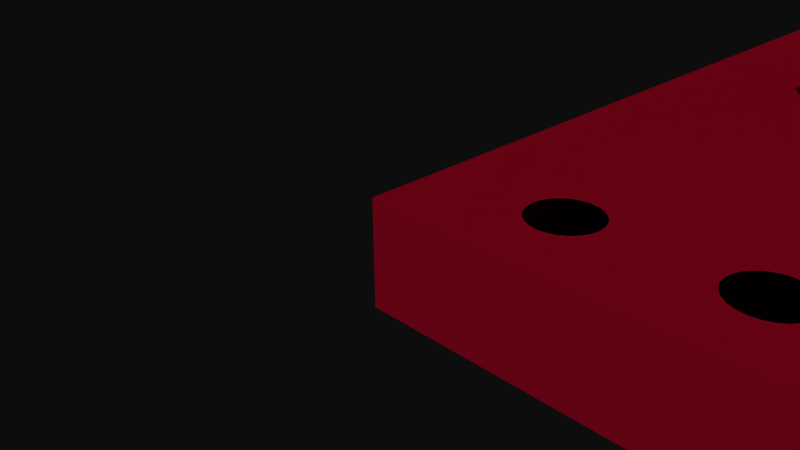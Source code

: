 # Source: 13762.blend  (saved by Blender 2.72.0; exported with 4.5.12 LTS)
import bpy
from mathutils import Matrix  # noqa: F401  (used for matrix-valued properties, if any)

bpy.ops.wm.read_factory_settings(use_empty=True)
scene = bpy.context.scene
scene.name = 'Scene'

# ---- collections
col_collection_1 = bpy.data.collections.new('Collection 1'); scene.collection.children.link(col_collection_1)

# ---- materials (node trees are filled in below, after node groups)
mat_material = bpy.data.materials.new('Material')
mat_material.alpha_threshold = 0.0
mat_material.use_transparent_shadow = False
mat_material.diffuse_color = (0.5961, 0.01569, 0.1098, 1.0)
mat_material.specular_color = (0.5961, 0.01569, 0.1098)
mat_material.roughness = 0.5
mat_material_001 = bpy.data.materials.new('Material.001')
mat_material_001.alpha_threshold = 0.0
mat_material_001.use_transparent_shadow = False
mat_material_001.diffuse_color = (1.0, 1.0, 1.0, 1.0)
mat_material_001.specular_color = (0.902, 0.902, 0.902)
mat_material_001.roughness = 0.5
mat_material_002 = bpy.data.materials.new('Material.002')
mat_material_002.alpha_threshold = 0.0
mat_material_002.use_transparent_shadow = False
mat_material_002.diffuse_color = (0.0, 0.0, 0.0, 1.0)
mat_material_002.specular_color = (0.6471, 0.6471, 0.6471)
mat_material_002.roughness = 0.5
mat_material_003 = bpy.data.materials.new('Material.003')
mat_material_003.alpha_threshold = 0.0
mat_material_003.use_transparent_shadow = False
mat_material_003.diffuse_color = (0.5137, 0.3412, 0.08235, 1.0)
mat_material_003.specular_color = (0.6667, 0.3882, 0.03922)
mat_material_003.roughness = 0.5

# ---- material node trees

# ---- world
world_world = bpy.data.worlds.new('World'); scene.world = world_world
world_world.color = (0.05088, 0.05088, 0.05088)
world_world.use_sun_shadow = False
world_world.sun_shadow_jitter_overblur = 0.0
world_world.cycles.sampling_method = 'MANUAL'
world_world.cycles.sample_map_resolution = 256

# ---- cameras
cam_camera = bpy.data.cameras.new('Camera')
cam_camera.clip_end = 100.0
cam_camera.lens = 35.0
cam_camera.sensor_width = 32.0
cam_camera.sensor_height = 18.0
cam_camera.ortho_scale = 7.314
cam_camera.dof.focus_distance = 0.0
cam_camera.dof.aperture_fstop = 128.0

# ---- meshes
me_sparkfun_mpu_9250_breakout = bpy.data.meshes.new('SparkFun MPU-9250 Breakout')
me_sparkfun_mpu_9250_breakout.from_pydata([(4.35, 5.626, 0.8), (4.35, 5.426, 0.8), (4.35, 5.626, 1.25), (4.35, 5.426, 1.25), (4.35, 4.026, 1.25), (4.35, 4.226, 0.8), (4.35, 4.026, 0.8), (4.35, 4.226, 1.25), (5.15, 4.226, 0.8), (5.15, 5.426, 0.8), (5.15, 5.426, 1.25), (5.15, 4.226, 1.25), (5.15, 4.026, 0.8), (5.15, 4.026, 1.25), (5.15, 5.626, 1.25), (5.15, 5.626, 0.8), (7.893, 7.938, 0.8), (7.893, 8.138, 0.8), (7.893, 7.938, 1.25), (7.893, 8.138, 1.25), (7.893, 9.538, 1.25), (7.893, 9.338, 0.8), (7.893, 9.538, 0.8), (7.893, 9.338, 1.25), (7.093, 9.338, 0.8), (7.093, 8.138, 0.8), (7.093, 8.138, 1.25), (7.093, 9.338, 1.25), (7.093, 9.538, 0.8), (7.093, 9.538, 1.25), (7.093, 7.938, 1.25), (7.093, 7.938, 0.8), (2.53, 12.08, 1.25), (2.68, 12.08, 1.2), (2.53, 12.08, 1.2), (2.53, 12.08, 0.85), (2.73, 12.08, 0.8), (2.53, 12.08, 0.8), (2.68, 12.08, 0.85), (2.73, 12.08, 1.25), (1.13, 12.08, 0.8), (1.18, 12.08, 0.85), (1.33, 12.08, 0.8), (1.13, 12.08, 1.25), (1.18, 12.08, 1.2), (1.33, 12.08, 1.25), (1.33, 12.08, 0.85), (2.53, 11.28, 1.25), (1.33, 11.28, 1.25), (2.68, 11.28, 1.2), (2.53, 11.28, 0.85), (2.68, 11.28, 0.85), (1.33, 11.28, 0.85), (1.18, 11.28, 0.85), (1.18, 11.28, 1.2), (1.33, 11.28, 0.8), (2.53, 11.28, 0.8), (1.13, 11.28, 0.8), (1.13, 11.28, 1.25), (2.73, 11.28, 0.8), (2.73, 11.28, 1.25), (2.53, 13.35, 1.25), (2.68, 13.35, 1.2), (2.53, 13.35, 0.85), (2.73, 13.35, 0.8), (2.53, 13.35, 0.8), (2.68, 13.35, 0.85), (2.73, 13.35, 1.25), (1.13, 13.35, 0.8), (1.18, 13.35, 0.85), (1.33, 13.35, 0.8), (1.13, 13.35, 1.25), (1.18, 13.35, 1.2), (1.33, 13.35, 1.25), (1.33, 13.35, 0.85), (2.53, 12.55, 1.25), (1.33, 12.55, 1.2), (1.33, 12.55, 1.25), (2.68, 12.55, 1.2), (2.53, 12.55, 0.85), (2.68, 12.55, 0.85), (1.33, 12.55, 0.85), (1.18, 12.55, 0.85), (1.18, 12.55, 1.2), (1.33, 12.55, 0.8), (2.53, 12.55, 0.8), (1.13, 12.55, 0.8), (1.13, 12.55, 1.25), (2.73, 12.55, 0.8), (2.73, 12.55, 1.25), (2.53, 14.62, 1.25), (2.68, 14.62, 1.2), (2.53, 14.62, 1.2), (2.53, 14.62, 0.85), (2.73, 14.62, 0.8), (2.53, 14.62, 0.8), (2.68, 14.62, 0.85), (2.73, 14.62, 1.25), (1.13, 14.62, 0.8), (1.18, 14.62, 0.85), (1.33, 14.62, 0.8), (1.13, 14.62, 1.25), (1.18, 14.62, 1.2), (1.33, 14.62, 1.25), (1.33, 14.62, 0.85), (2.53, 13.82, 1.25), (1.33, 13.82, 1.2), (2.53, 13.82, 1.2), (1.33, 13.82, 1.25), (2.68, 13.82, 1.2), (2.53, 13.82, 0.85), (2.68, 13.82, 0.85), (1.33, 13.82, 0.85), (1.18, 13.82, 0.85), (1.18, 13.82, 1.2), (1.33, 13.82, 0.8), (2.53, 13.82, 0.8), (1.13, 13.82, 0.8), (1.13, 13.82, 1.25), (2.73, 13.82, 0.8), (2.73, 13.82, 1.25), (2.547, 10.89, 0.875), (2.667, 10.27, 0.875), (2.547, 6.89, 0.875), (3.172, 10.77, 0.875), (6.547, 10.89, 0.875), (3.017, 10.27, 0.875), (3.017, 10.02, 0.875), (3.017, 9.765, 0.875), (3.017, 9.515, 0.875), (3.017, 9.265, 0.875), (3.017, 9.015, 0.875), (3.017, 8.765, 0.875), (3.017, 8.515, 0.875), (3.017, 8.265, 0.875), (3.017, 8.015, 0.875), (3.017, 7.765, 0.875), (3.017, 7.515, 0.875), (3.422, 10.77, 0.875), (3.672, 10.77, 0.875), (3.422, 10.42, 0.875), (3.422, 7.36, 0.875), (3.422, 7.01, 0.875), (3.922, 10.77, 0.875), (4.172, 10.77, 0.875), (3.922, 10.42, 0.875), (3.922, 7.36, 0.875), (3.922, 7.01, 0.875), (4.422, 10.77, 0.875), (4.672, 10.77, 0.875), (4.422, 10.42, 0.875), (4.422, 7.36, 0.875), (4.422, 7.01, 0.875), (4.922, 10.77, 0.875), (5.172, 10.77, 0.875), (4.922, 10.42, 0.875), (4.922, 7.36, 0.875), (4.922, 7.01, 0.875), (5.422, 10.77, 0.875), (5.672, 10.77, 0.875), (5.422, 10.42, 0.875), (5.422, 7.36, 0.875), (5.422, 7.01, 0.875), (5.922, 10.77, 0.875), (5.922, 10.42, 0.875), (6.077, 10.27, 0.875), (5.922, 7.36, 0.875), (5.922, 7.01, 0.875), (6.427, 10.27, 0.875), (6.427, 10.02, 0.875), (6.427, 9.765, 0.875), (6.427, 9.515, 0.875), (6.427, 9.265, 0.875), (6.427, 9.015, 0.875), (6.427, 8.765, 0.875), (6.427, 8.515, 0.875), (6.427, 8.265, 0.875), (6.427, 8.015, 0.875), (6.427, 7.765, 0.875), (6.427, 7.515, 0.875), (3.172, 7.01, 0.875), (6.547, 6.89, 0.875), (2.667, 7.515, 0.875), (2.667, 9.765, 0.875), (2.667, 9.515, 0.875), (2.667, 8.515, 0.875), (2.667, 8.265, 0.875), (3.672, 7.01, 0.875), (4.172, 7.01, 0.875), (4.172, 7.36, 0.875), (4.672, 7.01, 0.875), (4.672, 10.42, 0.875), (5.172, 7.01, 0.875), (5.172, 7.36, 0.875), (5.672, 7.01, 0.875), (5.672, 7.36, 0.875), (6.077, 7.515, 0.875), (6.077, 7.765, 0.875), (6.547, 6.89, 1.867), (6.547, 10.89, 1.867), (2.547, 10.89, 1.867), (2.547, 6.89, 1.867), (4.422, 7.36, 0.8), (4.422, 7.01, 0.8), (4.172, 7.01, 0.8), (4.172, 7.36, 0.8), (3.922, 7.36, 0.8), (3.672, 7.36, 0.8), (3.922, 7.01, 0.8), (3.672, 7.01, 0.8), (3.422, 7.36, 0.8), (3.172, 7.36, 0.8), (3.422, 7.01, 0.8), (3.172, 7.01, 0.8), (4.922, 7.36, 0.8), (4.672, 7.36, 0.8), (4.922, 7.01, 0.8), (4.672, 7.01, 0.8), (5.422, 7.36, 0.8), (5.172, 7.36, 0.8), (5.422, 7.01, 0.8), (5.172, 7.01, 0.8), (5.922, 7.36, 0.8), (5.672, 7.36, 0.8), (5.922, 7.01, 0.8), (5.672, 7.01, 0.8), (2.667, 8.515, 0.8), (3.017, 8.515, 0.8), (2.667, 8.765, 0.8), (3.017, 8.765, 0.8), (2.667, 7.515, 0.8), (3.017, 7.515, 0.8), (2.667, 7.765, 0.8), (3.017, 7.765, 0.8), (2.667, 8.015, 0.8), (3.017, 8.015, 0.8), (2.667, 8.265, 0.8), (3.017, 8.265, 0.8), (4.172, 10.42, 0.8), (4.172, 10.77, 0.8), (4.422, 10.77, 0.8), (4.422, 10.42, 0.8), (5.672, 10.42, 0.8), (5.672, 10.77, 0.8), (5.922, 10.77, 0.8), (5.922, 10.42, 0.8), (5.172, 10.42, 0.8), (5.172, 10.77, 0.8), (5.422, 10.77, 0.8), (5.422, 10.42, 0.8), (4.672, 10.42, 0.8), (4.672, 10.77, 0.8), (4.922, 10.77, 0.8), (4.922, 10.42, 0.8), (3.172, 10.42, 0.8), (3.172, 10.77, 0.8), (3.422, 10.77, 0.8), (3.422, 10.42, 0.8), (3.672, 10.42, 0.8), (3.672, 10.77, 0.8), (3.922, 10.77, 0.8), (3.922, 10.42, 0.8), (3.017, 9.265, 0.8), (2.667, 9.265, 0.8), (3.017, 9.015, 0.8), (2.667, 9.015, 0.8), (2.667, 9.515, 0.8), (2.667, 9.765, 0.8), (3.017, 9.765, 0.8), (3.017, 9.515, 0.8), (2.667, 10.02, 0.8), (2.667, 10.27, 0.8), (3.017, 10.27, 0.8), (3.017, 10.02, 0.8), (6.427, 9.265, 0.8), (6.077, 9.265, 0.8), (6.427, 9.015, 0.8), (6.077, 9.015, 0.8), (6.077, 8.515, 0.8), (6.427, 8.515, 0.8), (6.077, 8.765, 0.8), (6.427, 8.765, 0.8), (6.427, 10.27, 0.8), (6.077, 10.27, 0.8), (6.427, 10.02, 0.8), (6.077, 10.02, 0.8), (6.427, 9.765, 0.8), (6.077, 9.765, 0.8), (6.427, 9.515, 0.8), (6.077, 9.515, 0.8), (6.427, 8.015, 0.8), (6.427, 8.265, 0.8), (6.077, 8.015, 0.8), (6.077, 8.265, 0.8), (6.427, 7.515, 0.8), (6.427, 7.765, 0.8), (6.077, 7.515, 0.8), (6.077, 7.765, 0.8), (11.43, 17.78, -0.8), (12.57, 14.99, -0.8), (11.43, 0.0, -0.8), (12.79, 15.81, -0.8), (13.4, 16.42, -0.8), (17.02, 17.78, -0.8), (14.22, 16.64, -0.8), (15.05, 16.42, -0.8), (15.65, 15.81, -0.8), (15.88, 14.99, -0.8), (15.88, 2.794, -0.8), (13.4, 1.364, -0.8), (17.02, 0.0, -0.8), (12.79, 1.969, -0.8), (12.57, 2.794, -0.8), (14.22, 1.143, -0.8), (15.05, 1.364, -0.8), (15.65, 1.969, -0.8), (12.79, 14.16, -0.8), (12.79, 3.619, -0.8), (13.4, 13.56, -0.8), (13.4, 4.224, -0.8), (14.22, 13.34, -0.8), (14.22, 4.445, -0.8), (15.05, 13.56, -0.8), (15.05, 4.224, -0.8), (15.65, 14.16, -0.8), (15.65, 3.619, -0.8), (11.43, 17.78, 0.8), (17.02, 17.78, 0.8), (11.43, 0.0, 0.8), (12.57, 2.794, 0.8), (12.79, 1.969, 0.8), (13.4, 1.364, 0.8), (17.02, 0.0, 0.8), (14.22, 1.143, 0.8), (15.05, 1.364, 0.8), (15.65, 1.969, 0.8), (15.88, 2.794, 0.8), (15.88, 14.99, 0.8), (13.4, 16.42, 0.8), (12.79, 15.81, 0.8), (12.57, 14.99, 0.8), (14.22, 16.64, 0.8), (15.05, 16.42, 0.8), (15.65, 15.81, 0.8), (12.79, 3.619, 0.8), (12.79, 14.16, 0.8), (13.4, 4.224, 0.8), (13.4, 13.56, 0.8), (14.22, 4.445, 0.8), (14.22, 13.34, 0.8), (15.05, 4.224, 0.8), (15.05, 13.56, 0.8), (15.65, 3.619, 0.8), (15.65, 14.16, 0.8), (0.0, 0.0, 0.8), (0.0, 0.0, -0.8), (9.123, 6.328, 0.8), (9.136, 1.401, 0.8), (9.119, 1.27, 0.8), (9.143, 6.197, 0.8), (9.187, 1.524, 0.8), (9.197, 6.075, 0.8), (9.268, 1.629, 0.8), (9.28, 5.971, 0.8), (9.373, 1.71, 0.8), (9.388, 5.893, 0.8), (9.496, 1.761, 0.8), (9.512, 5.845, 0.8), (9.627, 1.778, 0.8), (9.644, 5.831, 0.8), (9.758, 1.761, 0.8), (9.775, 5.851, 0.8), (9.881, 1.71, 0.8), (9.897, 5.905, 0.8), (9.986, 1.629, 0.8), (10.0, 5.988, 0.8), (10.07, 1.524, 0.8), (10.08, 6.095, 0.8), (10.12, 1.401, 0.8), (10.13, 6.219, 0.8), (10.14, 1.27, 0.8), (10.14, 6.351, 0.8), (0.0, 17.78, 0.8), (1.499, 16.51, 0.8), (1.516, 16.64, 0.8), (1.567, 16.76, 0.8), (1.648, 16.87, 0.8), (1.753, 16.95, 0.8), (1.876, 17.0, 0.8), (2.007, 17.02, 0.8), (2.138, 17.0, 0.8), (2.261, 16.95, 0.8), (2.366, 16.87, 0.8), (4.547, 17.02, 0.8), (2.447, 16.76, 0.8), (4.416, 17.0, 0.8), (2.498, 16.64, 0.8), (2.515, 16.51, 0.8), (4.293, 16.95, 0.8), (4.188, 16.87, 0.8), (4.107, 16.76, 0.8), (4.056, 16.64, 0.8), (4.039, 16.51, 0.8), (2.515, 1.27, 0.8), (4.678, 17.0, 0.8), (4.801, 16.95, 0.8), (4.906, 16.87, 0.8), (4.987, 16.76, 0.8), (6.956, 17.0, 0.8), (5.038, 16.64, 0.8), (5.055, 16.51, 0.8), (6.833, 16.95, 0.8), (6.728, 16.87, 0.8), (6.647, 16.76, 0.8), (6.596, 16.64, 0.8), (6.579, 16.51, 0.8), (5.055, 1.27, 0.8), (7.087, 17.02, 0.8), (7.218, 17.0, 0.8), (7.341, 16.95, 0.8), (7.446, 16.87, 0.8), (7.527, 16.76, 0.8), (7.578, 16.64, 0.8), (7.595, 16.51, 0.8), (9.496, 17.0, 0.8), (9.373, 16.95, 0.8), (9.268, 16.87, 0.8), (9.187, 16.76, 0.8), (9.136, 16.64, 0.8), (9.119, 16.51, 0.8), (7.595, 1.27, 0.8), (9.627, 17.02, 0.8), (9.758, 17.0, 0.8), (9.881, 16.95, 0.8), (9.986, 16.87, 0.8), (10.07, 16.76, 0.8), (10.12, 16.64, 0.8), (10.14, 16.51, 0.8), (10.14, 11.43, 0.8), (10.14, 8.89, 0.8), (2.007, 0.762, 0.8), (1.876, 0.7793, 0.8), (1.753, 0.8301, 0.8), (1.648, 0.9108, 0.8), (1.567, 1.016, 0.8), (1.516, 1.139, 0.8), (1.499, 1.27, 0.8), (2.138, 0.7793, 0.8), (2.261, 0.8301, 0.8), (2.366, 0.9108, 0.8), (4.547, 0.762, 0.8), (2.447, 1.016, 0.8), (4.416, 0.7793, 0.8), (2.498, 1.139, 0.8), (4.293, 0.8301, 0.8), (4.188, 0.9108, 0.8), (4.107, 1.016, 0.8), (4.056, 1.139, 0.8), (4.039, 1.27, 0.8), (4.678, 0.7793, 0.8), (4.801, 0.8301, 0.8), (4.906, 0.9108, 0.8), (4.987, 1.016, 0.8), (5.038, 1.139, 0.8), (6.981, 0.7989, 0.8), (6.863, 0.8476, 0.8), (6.762, 0.9251, 0.8), (6.685, 1.026, 0.8), (6.636, 1.144, 0.8), (6.62, 1.27, 0.8), (6.596, 16.38, 0.8), (7.107, 0.7823, 0.8), (7.233, 0.7989, 0.8), (7.351, 0.8476, 0.8), (7.452, 0.9251, 0.8), (7.53, 1.026, 0.8), (7.578, 1.144, 0.8), (9.496, 0.7793, 0.8), (9.373, 0.8301, 0.8), (9.268, 0.9108, 0.8), (9.187, 1.016, 0.8), (9.136, 1.139, 0.8), (9.627, 0.762, 0.8), (9.758, 0.7793, 0.8), (9.881, 0.8301, 0.8), (9.986, 0.9108, 0.8), (10.07, 1.016, 0.8), (10.12, 1.139, 0.8), (9.136, 8.759, 0.8), (9.137, 6.46, 0.8), (9.187, 8.636, 0.8), (9.186, 6.584, 0.8), (9.264, 6.691, 0.8), (9.268, 8.531, 0.8), (9.368, 6.774, 0.8), (9.373, 8.45, 0.8), (9.489, 6.828, 0.8), (9.496, 8.399, 0.8), (9.62, 6.848, 0.8), (9.627, 8.382, 0.8), (9.753, 6.834, 0.8), (9.758, 8.399, 0.8), (9.876, 6.786, 0.8), (9.881, 8.45, 0.8), (9.984, 6.708, 0.8), (9.986, 8.531, 0.8), (10.07, 6.604, 0.8), (10.07, 8.636, 0.8), (10.12, 8.759, 0.8), (10.12, 6.482, 0.8), (9.136, 11.3, 0.8), (9.136, 9.021, 0.8), (9.187, 11.18, 0.8), (9.187, 9.144, 0.8), (9.268, 11.07, 0.8), (9.268, 9.249, 0.8), (9.373, 10.99, 0.8), (9.373, 9.33, 0.8), (9.496, 10.94, 0.8), (9.496, 9.381, 0.8), (9.627, 10.92, 0.8), (9.627, 9.398, 0.8), (9.758, 10.94, 0.8), (9.758, 9.381, 0.8), (9.881, 10.99, 0.8), (9.881, 9.33, 0.8), (9.986, 11.07, 0.8), (9.986, 9.249, 0.8), (10.07, 11.18, 0.8), (10.07, 9.144, 0.8), (10.12, 11.3, 0.8), (10.12, 9.021, 0.8), (9.136, 16.38, 0.8), (9.136, 11.56, 0.8), (9.187, 16.26, 0.8), (9.187, 11.68, 0.8), (9.268, 16.15, 0.8), (9.268, 11.79, 0.8), (9.373, 16.07, 0.8), (9.373, 11.87, 0.8), (9.496, 16.02, 0.8), (9.496, 11.92, 0.8), (9.627, 16.0, 0.8), (9.627, 11.94, 0.8), (9.758, 16.02, 0.8), (9.758, 11.92, 0.8), (9.881, 16.07, 0.8), (9.881, 11.87, 0.8), (9.986, 16.15, 0.8), (9.986, 11.79, 0.8), (10.07, 16.26, 0.8), (10.07, 11.68, 0.8), (10.12, 16.38, 0.8), (10.12, 11.56, 0.8), (6.647, 16.26, 0.8), (6.636, 1.396, 0.8), (6.685, 1.514, 0.8), (6.728, 16.15, 0.8), (6.762, 1.615, 0.8), (6.833, 16.07, 0.8), (6.863, 1.692, 0.8), (6.956, 16.02, 0.8), (6.981, 1.741, 0.8), (7.087, 16.0, 0.8), (7.107, 1.758, 0.8), (7.218, 16.02, 0.8), (7.233, 1.741, 0.8), (7.341, 16.07, 0.8), (7.351, 1.692, 0.8), (7.446, 16.15, 0.8), (7.452, 1.615, 0.8), (7.527, 16.26, 0.8), (7.53, 1.514, 0.8), (7.578, 16.38, 0.8), (7.578, 1.396, 0.8), (4.056, 16.38, 0.8), (4.056, 1.401, 0.8), (4.107, 16.26, 0.8), (4.107, 1.524, 0.8), (4.188, 16.15, 0.8), (4.188, 1.629, 0.8), (4.293, 16.07, 0.8), (4.293, 1.71, 0.8), (4.416, 16.02, 0.8), (4.416, 1.761, 0.8), (4.547, 16.0, 0.8), (4.547, 1.778, 0.8), (4.678, 16.02, 0.8), (4.678, 1.761, 0.8), (4.801, 16.07, 0.8), (4.801, 1.71, 0.8), (4.906, 16.15, 0.8), (4.906, 1.629, 0.8), (4.987, 16.26, 0.8), (4.987, 1.524, 0.8), (5.038, 16.38, 0.8), (5.038, 1.401, 0.8), (1.516, 16.38, 0.8), (1.516, 1.401, 0.8), (1.567, 16.26, 0.8), (1.567, 1.524, 0.8), (1.648, 16.15, 0.8), (1.648, 1.629, 0.8), (1.753, 16.07, 0.8), (1.753, 1.71, 0.8), (1.876, 16.02, 0.8), (1.876, 1.761, 0.8), (2.007, 16.0, 0.8), (2.007, 1.778, 0.8), (2.138, 16.02, 0.8), (2.138, 1.761, 0.8), (2.261, 16.07, 0.8), (2.261, 1.71, 0.8), (2.366, 16.15, 0.8), (2.366, 1.629, 0.8), (2.447, 16.26, 0.8), (2.447, 1.524, 0.8), (2.498, 16.38, 0.8), (2.498, 1.401, 0.8), (0.0, 17.78, -0.8), (9.136, 8.759, -0.8), (9.119, 6.35, -0.8), (9.119, 8.89, -0.8), (9.136, 6.481, -0.8), (9.187, 8.636, -0.8), (9.187, 6.604, -0.8), (9.268, 8.531, -0.8), (9.268, 6.709, -0.8), (9.373, 8.45, -0.8), (9.373, 6.79, -0.8), (9.496, 8.399, -0.8), (9.496, 6.841, -0.8), (9.627, 8.382, -0.8), (9.627, 6.858, -0.8), (9.758, 8.399, -0.8), (9.758, 6.841, -0.8), (9.881, 8.45, -0.8), (9.881, 6.79, -0.8), (9.986, 6.709, -0.8), (9.986, 8.531, -0.8), (10.07, 6.604, -0.8), (10.07, 8.636, -0.8), (10.12, 6.481, -0.8), (10.12, 8.759, -0.8), (10.14, 6.35, -0.8), (10.14, 8.89, -0.8), (1.499, 16.51, -0.8), (1.516, 16.64, -0.8), (1.567, 16.76, -0.8), (1.648, 16.87, -0.8), (1.753, 16.95, -0.8), (1.876, 17.0, -0.8), (2.007, 17.02, -0.8), (2.138, 17.0, -0.8), (2.261, 16.95, -0.8), (2.366, 16.87, -0.8), (4.547, 17.02, -0.8), (2.447, 16.76, -0.8), (4.416, 17.0, -0.8), (2.498, 16.64, -0.8), (2.515, 16.51, -0.8), (4.293, 16.95, -0.8), (4.188, 16.87, -0.8), (4.107, 16.76, -0.8), (4.056, 16.64, -0.8), (4.039, 16.51, -0.8), (2.515, 1.27, -0.8), (4.678, 17.0, -0.8), (4.801, 16.95, -0.8), (4.906, 16.87, -0.8), (4.987, 16.76, -0.8), (6.956, 17.0, -0.8), (5.038, 16.64, -0.8), (5.055, 16.51, -0.8), (6.833, 16.95, -0.8), (6.728, 16.87, -0.8), (6.647, 16.76, -0.8), (6.596, 16.64, -0.8), (6.579, 16.51, -0.8), (5.055, 1.27, -0.8), (7.087, 17.02, -0.8), (7.218, 17.0, -0.8), (7.341, 16.95, -0.8), (7.446, 16.87, -0.8), (7.527, 16.76, -0.8), (7.578, 16.64, -0.8), (7.595, 16.51, -0.8), (9.496, 17.0, -0.8), (9.373, 16.95, -0.8), (9.268, 16.87, -0.8), (9.187, 16.76, -0.8), (9.136, 16.64, -0.8), (9.119, 16.51, -0.8), (7.595, 1.27, -0.8), (9.627, 17.02, -0.8), (9.758, 17.0, -0.8), (9.881, 16.95, -0.8), (9.986, 16.87, -0.8), (10.07, 16.76, -0.8), (10.12, 16.64, -0.8), (10.14, 16.51, -0.8), (10.14, 11.43, -0.8), (10.14, 1.27, -0.8), (2.007, 0.762, -0.8), (1.876, 0.7793, -0.8), (1.753, 0.8301, -0.8), (1.648, 0.9108, -0.8), (1.567, 1.016, -0.8), (1.516, 1.139, -0.8), (1.499, 1.27, -0.8), (2.138, 0.7793, -0.8), (2.261, 0.8301, -0.8), (2.366, 0.9108, -0.8), (4.547, 0.762, -0.8), (2.447, 1.016, -0.8), (4.416, 0.7793, -0.8), (2.498, 1.139, -0.8), (4.293, 0.8301, -0.8), (4.188, 0.9108, -0.8), (4.107, 1.016, -0.8), (4.056, 1.139, -0.8), (4.039, 1.27, -0.8), (4.678, 0.7793, -0.8), (4.801, 0.8301, -0.8), (4.906, 0.9108, -0.8), (4.987, 1.016, -0.8), (5.038, 1.139, -0.8), (6.981, 0.7989, -0.8), (6.863, 0.8476, -0.8), (6.762, 0.9251, -0.8), (6.685, 1.026, -0.8), (6.636, 1.144, -0.8), (6.62, 1.27, -0.8), (6.596, 16.38, -0.8), (7.107, 0.7823, -0.8), (7.233, 0.7989, -0.8), (7.351, 0.8476, -0.8), (7.452, 0.9251, -0.8), (7.53, 1.026, -0.8), (7.578, 1.144, -0.8), (9.496, 0.7793, -0.8), (9.373, 0.8301, -0.8), (9.268, 0.9108, -0.8), (9.187, 1.016, -0.8), (9.136, 1.139, -0.8), (9.119, 1.27, -0.8), (9.627, 0.762, -0.8), (9.758, 0.7793, -0.8), (9.881, 0.8301, -0.8), (9.986, 0.9108, -0.8), (10.07, 1.016, -0.8), (10.12, 1.139, -0.8), (9.136, 6.219, -0.8), (9.136, 1.401, -0.8), (9.187, 6.096, -0.8), (9.187, 1.524, -0.8), (9.268, 5.991, -0.8), (9.268, 1.629, -0.8), (9.373, 5.91, -0.8), (9.373, 1.71, -0.8), (9.496, 5.859, -0.8), (9.496, 1.761, -0.8), (9.627, 5.842, -0.8), (9.627, 1.778, -0.8), (9.758, 5.859, -0.8), (9.758, 1.761, -0.8), (9.881, 5.91, -0.8), (9.881, 1.71, -0.8), (9.986, 5.991, -0.8), (9.986, 1.629, -0.8), (10.07, 6.096, -0.8), (10.07, 1.524, -0.8), (10.12, 6.219, -0.8), (10.12, 1.401, -0.8), (9.136, 11.3, -0.8), (9.136, 9.021, -0.8), (9.187, 11.18, -0.8), (9.187, 9.144, -0.8), (9.268, 11.07, -0.8), (9.268, 9.249, -0.8), (9.373, 10.99, -0.8), (9.373, 9.33, -0.8), (9.496, 10.94, -0.8), (9.496, 9.381, -0.8), (9.627, 10.92, -0.8), (9.627, 9.398, -0.8), (9.758, 10.94, -0.8), (9.758, 9.381, -0.8), (9.881, 10.99, -0.8), (9.881, 9.33, -0.8), (9.986, 11.07, -0.8), (9.986, 9.249, -0.8), (10.07, 11.18, -0.8), (10.07, 9.144, -0.8), (10.12, 11.3, -0.8), (10.12, 9.021, -0.8), (9.136, 16.38, -0.8), (9.136, 11.56, -0.8), (9.187, 16.26, -0.8), (9.187, 11.68, -0.8), (9.268, 16.15, -0.8), (9.268, 11.79, -0.8), (9.373, 16.07, -0.8), (9.373, 11.87, -0.8), (9.496, 16.02, -0.8), (9.496, 11.92, -0.8), (9.627, 16.0, -0.8), (9.627, 11.94, -0.8), (9.758, 16.02, -0.8), (9.758, 11.92, -0.8), (9.881, 16.07, -0.8), (9.881, 11.87, -0.8), (9.986, 16.15, -0.8), (9.986, 11.79, -0.8), (10.07, 16.26, -0.8), (10.07, 11.68, -0.8), (10.12, 16.38, -0.8), (10.12, 11.56, -0.8), (6.647, 16.26, -0.8), (6.636, 1.396, -0.8), (6.685, 1.514, -0.8), (6.728, 16.15, -0.8), (6.762, 1.615, -0.8), (6.833, 16.07, -0.8), (6.863, 1.692, -0.8), (6.956, 16.02, -0.8), (6.981, 1.741, -0.8), (7.087, 16.0, -0.8), (7.107, 1.758, -0.8), (7.218, 16.02, -0.8), (7.233, 1.741, -0.8), (7.341, 16.07, -0.8), (7.351, 1.692, -0.8), (7.446, 16.15, -0.8), (7.452, 1.615, -0.8), (7.527, 16.26, -0.8), (7.53, 1.514, -0.8), (7.578, 16.38, -0.8), (7.578, 1.396, -0.8), (4.056, 16.38, -0.8), (4.056, 1.401, -0.8), (4.107, 16.26, -0.8), (4.107, 1.524, -0.8), (4.188, 16.15, -0.8), (4.188, 1.629, -0.8), (4.293, 16.07, -0.8), (4.293, 1.71, -0.8), (4.416, 16.02, -0.8), (4.416, 1.761, -0.8), (4.547, 16.0, -0.8), (4.547, 1.778, -0.8), (4.678, 16.02, -0.8), (4.678, 1.761, -0.8), (4.801, 16.07, -0.8), (4.801, 1.71, -0.8), (4.906, 16.15, -0.8), (4.906, 1.629, -0.8), (4.987, 16.26, -0.8), (4.987, 1.524, -0.8), (5.038, 16.38, -0.8), (5.038, 1.401, -0.8), (1.516, 16.38, -0.8), (1.516, 1.401, -0.8), (1.567, 16.26, -0.8), (1.567, 1.524, -0.8), (1.648, 16.15, -0.8), (1.648, 1.629, -0.8), (1.753, 16.07, -0.8), (1.753, 1.71, -0.8), (1.876, 16.02, -0.8), (1.876, 1.761, -0.8), (2.007, 16.0, -0.8), (2.007, 1.778, -0.8), (2.138, 16.02, -0.8), (2.138, 1.761, -0.8), (2.261, 16.07, -0.8), (2.261, 1.71, -0.8), (2.366, 16.15, -0.8), (2.366, 1.629, -0.8), (2.447, 16.26, -0.8), (2.447, 1.524, -0.8), (2.498, 16.38, -0.8), (2.498, 1.401, -0.8), (2.667, 7.765, 0.875), (4.172, 10.42, 0.875), (2.667, 9.015, 0.875), (1.33, 14.62, 1.2), (6.077, 8.015, 0.875), (1.33, 12.08, 1.2), (3.172, 7.36, 0.875), (6.077, 8.765, 0.875), (2.667, 8.765, 0.875), (6.077, 9.015, 0.875), (9.119, 8.89, 0.8), (2.53, 11.28, 1.2), (2.53, 12.55, 1.2), (3.672, 7.36, 0.875), (2.667, 9.265, 0.875), (5.672, 10.42, 0.875), (6.077, 8.515, 0.875), (6.077, 8.265, 0.875), (4.672, 7.36, 0.875), (9.119, 11.43, -0.8), (6.077, 9.765, 0.875), (9.119, 11.43, 0.8), (6.077, 9.515, 0.875), (5.172, 10.42, 0.875), (3.172, 10.42, 0.875), (6.077, 9.265, 0.875), (3.672, 10.42, 0.875), (1.33, 11.28, 1.2), (2.53, 13.35, 1.2), (6.077, 10.02, 0.875), (2.667, 8.015, 0.875), (2.667, 10.02, 0.875), (1.33, 13.35, 1.2)], [], [(116, 95, 94, 119), (25, 31, 30, 26), (222, 166, 167, 224), (273, 272, 126, 127), (86, 68, 70, 84), (11, 13, 12, 8), (81, 84, 70, 74), (326, 382, 619, 298), (200, 199, 125, 121), (5, 6, 4, 7), (326, 298, 300, 328), (198, 201, 123, 181), (9, 10, 3, 1), (7, 11, 10, 3), (171, 905, 289, 288), (52, 55, 56, 50, 51, 49, 894, 54, 53), (86, 87, 71, 68), (664, 665, 839, 841, 843, 845, 847, 849, 851, 853, 855, 857, 859, 673, 860, 858, 856, 854, 852, 850, 848, 846, 844, 842, 840, 721, 720, 719, 666, 882, 880, 881, 660, 663), (302, 338, 339, 301), (312, 329, 330, 311), (152, 188, 204, 203), (147, 187, 209, 208), (9, 15, 14, 10), (18, 16, 17, 19), (24, 21, 23, 27), (256, 138, 140, 257), (25, 26, 19, 17), (52, 55, 42, 46), (194, 195, 223, 225), (23, 27, 26, 19), (139, 143, 260, 259), (210, 141, 142, 212), (38, 33, 34, 32, 39, 36, 37, 35), (43, 45, 888, 44, 41, 46, 42, 40), (117, 118, 101, 98), (150, 884, 238, 241), (67, 64, 65, 63, 66, 62, 911, 61), (206, 208, 209, 207), (45, 48, 47, 32), (28, 29, 20, 22), (343, 306, 307, 337), (112, 115, 116, 110, 111, 109, 107, 114, 113), (331, 333, 313, 309), (349, 351, 322, 320), (54, 44, 888, 910), (155, 191, 250, 253), (83, 76, 77, 87, 86, 84, 81, 82), (107, 92, 91, 109), (173, 892, 277, 276), (895, 78, 80, 79, 85, 88, 89, 75), (35, 50, 51, 38), (197, 297, 296, 196), (142, 180, 213, 212), (270, 914, 122, 271), (183, 128, 268, 267), (197, 178, 295, 297), (8, 5, 1, 9), (11, 7, 5, 8), (886, 102, 99, 104, 100, 98, 101, 103), (286, 288, 289, 287), (317, 344, 329, 312), (58, 57, 55, 52, 53, 54, 910, 48), (202, 203, 204, 205), (274, 172, 173, 276), (336, 308, 315, 335), (330, 331, 309, 311), (110, 116, 119, 120, 105, 107, 109, 111), (24, 27, 29, 28), (3, 10, 14, 2), (14, 15, 0, 2), (57, 58, 43, 40), (73, 915, 76, 77), (285, 912, 165, 283), (895, 911, 62, 78), (92, 886, 103, 90), (9, 10, 11, 8), (891, 132, 229, 228), (244, 245, 242, 243), (316, 318, 320, 322, 321, 319, 317, 312), (894, 47, 32, 34), (127, 914, 270, 273), (896, 146, 206, 207), (21, 23, 19, 17), (240, 241, 238, 239), (619, 382, 354, 355), (337, 307, 324, 353), (305, 304, 302, 298, 303, 307, 306), (165, 168, 282, 283), (282, 284, 285, 283), (47, 48, 910, 894), (303, 327, 332, 310), (12, 6, 5, 8), (111, 109, 91, 96), (177, 887, 292, 290), (262, 130, 131, 264), (622, 902, 774, 776, 775), (90, 105, 120, 97), (352, 325, 308, 336), (352, 350, 323, 325), (231, 233, 136, 137), (353, 324, 322, 351), (125, 199, 198, 181), (55, 42, 37, 56), (254, 907, 124, 255), (189, 151, 202, 205), (246, 906, 154, 247), (260, 261, 258, 259), (114, 102, 886, 106), (900, 176, 291, 293), (137, 136, 883, 913, 135, 134, 186, 185, 133, 124, 907, 889, 180, 142, 139, 909, 896, 187, 147, 144, 884, 188, 152, 151, 149, 191, 190, 157, 156, 155, 153, 154, 906, 192, 162, 161, 159, 898, 194, 167, 196, 179, 178, 197, 887, 177, 176, 900, 899, 175, 174, 890, 892, 173, 172, 908, 905, 171, 170, 903, 912, 169, 168, 165, 125, 181, 123, 122, 914, 182), (35, 37, 42, 46, 41, 44, 888, 33, 38), (248, 158, 160, 249), (101, 118, 108, 103), (169, 912, 285, 284), (910, 48, 45, 888), (85, 79, 63, 65), (202, 151, 152, 203), (186, 134, 237, 236), (905, 908, 196, 903), (83, 82, 69, 72), (897, 130, 262, 263), (149, 153, 252, 251), (252, 253, 250, 251), (84, 70, 65, 85), (218, 220, 221, 219), (248, 249, 246, 247), (71, 87, 77, 73), (227, 229, 132, 133), (286, 170, 171, 288), (107, 105, 90, 92), (28, 22, 21, 24), (41, 53, 52, 46), (83, 72, 915, 76), (54, 53, 41, 44), (115, 100, 95, 116), (120, 119, 94, 97), (149, 251, 250, 191), (333, 334, 314, 313), (274, 276, 277, 275), (162, 192, 221, 220), (116, 110, 93, 95), (315, 308, 325, 323, 321, 322, 324, 307, 303, 310, 300, 298, 302, 301, 299, 316, 312, 311, 309, 313, 314), (114, 113, 99, 102), (167, 194, 225, 224), (131, 885, 265, 264), (96, 93, 95, 100, 104, 99, 102, 886, 91), (900, 293, 292, 887), (206, 146, 147, 208), (903, 287, 289, 905), (229, 227, 226, 228), (342, 341, 304, 305), (160, 906, 246, 249), (60, 59, 36, 39), (260, 143, 145, 261), (336, 335, 334, 333, 331, 328, 332, 327, 326, 339, 338, 341, 342, 343, 337, 353, 351, 349, 347, 345, 340, 344, 346, 348, 350, 352), (354, 328, 300, 355), (295, 294, 296, 297), (32, 47, 60, 39), (268, 128, 129, 269), (103, 108, 105, 90), (180, 889, 211, 213), (272, 273, 270, 271), (771, 769, 767, 765, 763, 761, 759, 757, 755, 753, 745, 621, 752, 754, 756, 758, 760, 762, 764, 766, 768, 770, 772, 644, 773), (281, 279, 278, 280), (222, 224, 225, 223), (179, 196, 296, 294), (56, 37, 36, 59), (112, 115, 100, 104), (348, 346, 319, 321), (347, 349, 320, 318), (201, 200, 121, 123), (56, 50, 35, 37), (883, 136, 233, 232), (252, 153, 155, 253), (745, 902, 622, 621), (238, 884, 144, 239), (218, 161, 162, 220), (157, 190, 217, 216), (80, 78, 62, 66), (346, 344, 317, 319), (129, 184, 266, 269), (240, 148, 150, 241), (122, 126, 272, 271), (350, 348, 321, 323), (93, 110, 111, 96), (1, 5, 7, 3), (144, 148, 240, 239), (334, 335, 315, 314), (890, 174, 281, 280), (895, 75, 61, 911), (894, 34, 33, 49), (155, 156, 901, 191), (567, 568, 566, 564, 562, 560, 558, 556, 555, 469, 468, 467, 466, 465, 464, 416, 596, 594, 593, 595, 410, 409, 407, 406, 405, 404, 393, 395, 398, 397, 396, 394, 392, 391, 390, 389, 388, 382, 326, 432, 431, 424, 425, 426, 427, 428, 429, 532, 534, 536, 538, 540, 542, 544, 546, 548, 550, 552, 437, 438, 553, 551, 549, 547, 545, 543, 541, 539, 537, 535, 533, 904, 893, 488, 490, 493, 495, 497, 499, 501, 503, 505, 507, 506, 504, 502, 500, 498, 496, 494, 492, 491, 489, 356, 359, 361, 363, 365, 367, 369, 371, 372, 370, 368, 366, 364, 362, 360, 357, 358, 481, 480, 430, 574, 572, 570, 571, 573, 423, 422, 421, 420, 419, 418, 417, 408, 411, 412, 413, 414, 415, 470, 554, 557, 559, 561, 563, 565), (268, 269, 266, 267), (188, 189, 205, 204), (258, 909, 139, 259), (908, 172, 274, 275), (164, 898, 242, 245), (137, 182, 230, 231), (76, 895, 75, 77), (30, 31, 16, 18), (890, 280, 278, 899, 196, 908, 275, 277, 892), (43, 58, 48, 45), (332, 328, 300, 310), (569, 571, 570, 568, 567), (198, 199, 200, 201), (73, 77, 75, 61), (133, 185, 226, 227), (279, 281, 174, 175), (294, 295, 178, 179), (9, 1, 0, 15), (613, 614, 612, 610, 611), (63, 79, 80, 66), (237, 235, 234, 236), (701, 700, 699, 698, 697, 696, 695, 694, 687, 688, 689, 690, 691, 692, 796, 798, 800, 802, 804, 806, 808, 810, 812, 814, 816, 815, 813, 811, 809, 807, 805, 803, 801, 799, 797, 902, 745, 744, 743, 742, 741, 693, 838, 836, 834, 832, 830, 828, 826, 824, 822, 820, 819, 732, 818, 821, 823, 825, 827, 829, 831, 833, 835, 837, 686, 685, 684, 683, 682, 681, 680, 671, 673, 672, 670, 298, 300, 746, 747, 748, 749, 750, 751, 702, 773, 644, 642, 640, 638, 637, 635, 633, 631, 629, 627, 625, 623, 621, 622, 620, 624, 626, 628, 630, 632, 634, 636, 639, 641, 643, 645, 795, 793, 791, 789, 787, 785, 783, 781, 779, 777, 775, 776, 778, 780, 782, 784, 786, 788, 790, 792, 794), (85, 65, 64, 88), (903, 170, 286, 287), (256, 257, 254, 255), (262, 264, 265, 263), (700, 701, 817, 815, 816), (20, 29, 27, 23), (81, 84, 85, 79, 80, 78, 895, 83, 82), (192, 193, 219, 221), (4, 13, 11, 7), (214, 156, 157, 216), (89, 88, 64, 67), (175, 899, 278, 279), (159, 163, 244, 243), (61, 75, 89, 67), (19, 26, 30, 18), (190, 901, 215, 217), (117, 98, 100, 115), (326, 327, 303, 298), (187, 896, 207, 209), (344, 340, 339, 326, 328, 331, 330, 329), (24, 25, 26, 27), (195, 166, 222, 223), (25, 17, 16, 31), (214, 216, 217, 215), (34, 888, 45, 32), (97, 94, 95, 93, 96, 91, 92, 90), (210, 212, 213, 211), (24, 21, 17, 25), (196, 899, 900, 887, 197), (57, 40, 42, 55), (299, 340, 345, 316), (154, 158, 248, 247), (342, 305, 306, 343), (290, 291, 176, 177), (193, 161, 218, 219), (341, 338, 302, 304), (242, 898, 159, 243), (195, 898, 164, 163, 159, 161, 193, 906, 160, 158, 154, 153, 149, 151, 189, 884, 150, 148, 144, 147, 146, 896, 909, 145, 143, 139, 142, 141, 889, 907, 140, 138, 124, 133, 132, 891, 885, 131, 130, 897, 184, 129, 128, 183, 914, 127, 126, 122, 123, 121, 125, 165, 912, 903, 196, 167, 166), (145, 909, 258, 261), (879, 881, 880, 878, 876, 874, 872, 870, 868, 866, 864, 862, 709, 708, 707, 706, 705, 704, 703, 710, 711, 712, 714, 716, 666, 719, 718, 717, 715, 713, 722, 723, 724, 725, 726, 679, 860, 673, 671, 674, 675, 676, 677, 678, 733, 818, 732, 731, 730, 729, 728, 727, 734, 735, 736, 737, 738, 739, 693, 741, 740, 746, 300, 355, 619, 298, 670, 669, 668, 667, 656, 658, 661, 662, 663, 660, 659, 657, 655, 654, 653, 652, 651, 650, 649, 648, 647, 646, 861, 863, 865, 867, 869, 871, 873, 875, 877), (301, 339, 340, 299), (284, 282, 168, 169), (528, 530, 438, 437, 436, 435, 434, 433, 432, 326, 328, 354, 382, 388, 387, 386, 385, 384, 383, 597, 599, 601, 603, 605, 607, 609, 611, 610, 608, 606, 604, 602, 600, 598, 446, 445, 444, 443, 442, 441, 440, 447, 448, 449, 451, 453, 403, 618, 616, 614, 613, 615, 617, 397, 398, 399, 400, 401, 402, 575, 577, 579, 581, 583, 585, 587, 589, 591, 593, 594, 592, 590, 588, 586, 584, 582, 580, 578, 576, 458, 457, 456, 455, 454, 452, 450, 459, 460, 461, 462, 463, 416, 464, 471, 472, 473, 474, 475, 476, 430, 480, 479, 478, 477, 482, 483, 484, 485, 486, 487, 380, 378, 376, 374, 372, 371, 373, 375, 377, 379, 381, 509, 506, 507, 508, 439, 531, 529, 527, 525, 523, 521, 519, 517, 515, 513, 511, 893, 904, 510, 512, 514, 516, 518, 520, 522, 524, 526), (118, 117, 115, 112, 113, 114, 106, 108), (233, 231, 230, 232), (135, 913, 234, 235), (894, 49, 51, 50, 56, 59, 60, 47), (74, 69, 72, 915, 73, 61, 911, 62, 66, 63, 65, 70), (12, 13, 4, 6), (114, 107, 106), (1, 3, 2, 0), (291, 290, 292, 293), (190, 191, 901), (21, 22, 20, 23), (889, 141, 210, 211), (244, 163, 164, 245), (105, 108, 106, 107), (69, 82, 81, 74), (235, 237, 134, 135), (99, 113, 112, 104), (103, 886, 106, 108), (182, 914, 183, 267, 266, 184, 897, 263, 265, 885, 891, 228, 226, 185, 186, 236, 234, 913, 883, 232, 230), (901, 156, 214, 215), (124, 138, 256, 255), (140, 907, 254, 257), (74, 70, 68, 71, 73, 915, 72, 69), (316, 345, 347, 318), (188, 884, 189), (91, 886, 92), (51, 49, 33, 38), (33, 888, 34), (54, 894, 910), (83, 895, 76), (194, 898, 195), (192, 906, 193)])
me_sparkfun_mpu_9250_breakout.polygons.foreach_set('material_index', [0, 0, 0, 0, 0, 1, 0, 0, 2, 1, 0, 2, 0, 3, 0, 2, 1, 0, 0, 0, 0, 0, 0, 1, 0, 0, 0, 0, 0, 3, 0, 0, 0, 0, 1, 0, 0, 0, 2, 1, 0, 2, 0, 0, 0, 0, 0, 0, 0, 0, 0, 0, 0, 0, 0, 0, 0, 0, 0, 0, 0, 0, 0, 0, 0, 0, 0, 0, 1, 1, 1, 0, 0, 0, 2, 3, 0, 0, 0, 0, 0, 0, 3, 0, 0, 0, 0, 0, 0, 2, 0, 0, 0, 0, 0, 0, 1, 0, 0, 0, 0, 2, 0, 0, 0, 0, 0, 0, 0, 0, 2, 0, 1, 0, 0, 0, 0, 0, 0, 0, 0, 0, 0, 0, 0, 0, 1, 0, 0, 0, 0, 0, 0, 0, 0, 1, 0, 0, 0, 0, 0, 0, 0, 0, 0, 2, 0, 0, 0, 0, 0, 0, 1, 0, 0, 0, 0, 1, 0, 2, 0, 0, 0, 0, 0, 0, 0, 0, 0, 0, 2, 0, 0, 0, 0, 0, 0, 0, 0, 0, 0, 0, 0, 0, 0, 3, 0, 0, 0, 0, 0, 0, 0, 0, 0, 0, 0, 0, 0, 2, 1, 0, 1, 0, 0, 2, 2, 0, 0, 0, 0, 0, 0, 0, 0, 0, 0, 0, 0, 0, 1, 2, 0, 1, 0, 1, 0, 0, 1, 1, 0, 0, 0, 0, 0, 3, 0, 0, 0, 2, 0, 0, 0, 0, 0, 0, 0, 0, 0, 0, 0, 0, 0, 0, 0, 0, 0, 0, 0, 0, 0, 0, 2, 1, 0, 1, 0, 0, 1, 0, 0, 2, 0, 0, 0, 0, 0, 0, 0, 0, 0, 0, 0, 0, 0, 0, 0, 0, 0, 0])
me_sparkfun_mpu_9250_breakout.materials.append(mat_material)
me_sparkfun_mpu_9250_breakout.materials.append(mat_material_001)
me_sparkfun_mpu_9250_breakout.materials.append(mat_material_002)
me_sparkfun_mpu_9250_breakout.materials.append(mat_material_003)
me_sparkfun_mpu_9250_breakout.use_remesh_preserve_volume = False
me_sparkfun_mpu_9250_breakout.use_remesh_preserve_attributes = False
me_sparkfun_mpu_9250_breakout.use_mirror_vertex_groups = False
me_sparkfun_mpu_9250_breakout.update()

# ---- objects
ob_sparkfun_mpu_9250_breakout = bpy.data.objects.new('SparkFun MPU-9250 Breakout', me_sparkfun_mpu_9250_breakout)
ob_camera = bpy.data.objects.new('Camera', cam_camera)

# ---- transforms, parenting, visibility, modifiers, constraints
ob_sparkfun_mpu_9250_breakout.location = (0.0, 0.0, 0.0)
ob_sparkfun_mpu_9250_breakout.lineart.crease_threshold = 0.0
ob_camera.location = (7.481, -6.508, 5.344)
ob_camera.rotation_euler = (1.109, 0.01082, 0.8149)
ob_camera.lock_rotations_4d = False
ob_camera.empty_display_type = 'ARROWS'
ob_camera.color = (0.0, 0.0, 0.0, 0.0)
ob_camera.display_type = 'WIRE'
ob_camera.lineart.crease_threshold = 0.0

# ---- collection membership
col_collection_1.objects.link(ob_sparkfun_mpu_9250_breakout)
col_collection_1.objects.link(ob_camera)

# ---- scene / render settings (as saved in the file)
scene.camera = ob_camera
scene.frame_start = 1; scene.frame_end = 250; scene.frame_set(1)
scene.render.engine = 'BLENDER_EEVEE_NEXT'
scene.render.resolution_percentage = 50
scene.render.dither_intensity = 0.0
scene.cycles.use_denoising = False
scene.cycles.samples = 10
scene.cycles.sampling_pattern = 'TABULATED_SOBOL'
scene.cycles.light_sampling_threshold = 0.0
scene.cycles.use_adaptive_sampling = False
scene.cycles.use_light_tree = False
scene.cycles.blur_glossy = 0.0
scene.cycles.pixel_filter_type = 'GAUSSIAN'
scene.cycles.sample_clamp_indirect = 0.0
scene.view_settings.view_transform = 'Raw'
bpy.context.view_layer.update()

# ---- added for rendering (the .blend has no usable light): sun
light_auto_sun = bpy.data.lights.new('AutoSun', 'SUN')
light_auto_sun.energy = 3.0
light_auto_sun.angle = 0.0523599
ob_auto_sun = bpy.data.objects.new('AutoSun', light_auto_sun)
scene.collection.objects.link(ob_auto_sun)
ob_auto_sun.rotation_euler = (0.872665, 0.174533, 0.523599)
bpy.context.view_layer.update()
